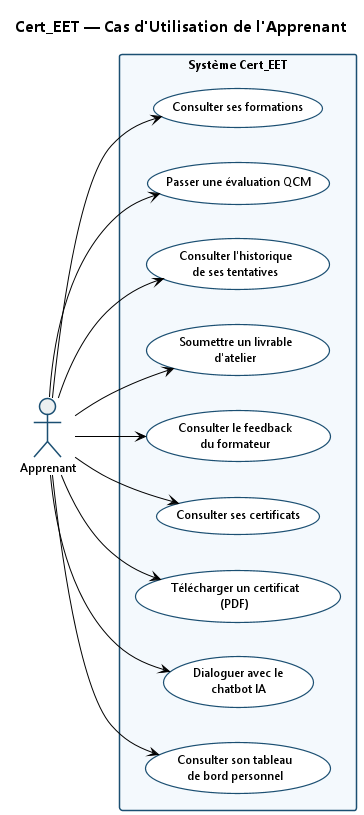

The diagram above was rendered by PlantUML. Its source (embedded in the PNG):
@startuml Cert_EET_UC_Apprenant
' =====================================================================
'  Cert_EET — Vue détaillée par acteur : APPRENANT
'  Convention : UML 2.5 stricte
'  Auteur : Iyed Omri — PFE ESPRIT 2026
' =====================================================================

!theme plain
skinparam backgroundColor #FFFFFF
skinparam shadowing false
skinparam DefaultFontName "Segoe UI"
skinparam DefaultFontSize 12

skinparam actor {
  BackgroundColor #ECF0F1
  BorderColor #1B4F72
  BorderThickness 1.5
}

skinparam usecase {
  BackgroundColor #FFFFFF
  BorderColor #1B4F72
  BorderThickness 1.2
  FontSize 12
}

skinparam rectangle {
  BackgroundColor #F4F9FD
  BorderColor #1B4F72
  BorderThickness 1.5
}

title <size:16><b>Cert_EET — Cas d'Utilisation de l'Apprenant</b></size>

left to right direction

actor "Apprenant" as Apprenant

rectangle "Système Cert_EET" {

  usecase "Consulter ses formations" as UC1
  usecase "Passer une évaluation QCM" as UC2
  usecase "Consulter l'historique\nde ses tentatives" as UC3
  usecase "Soumettre un livrable\nd'atelier" as UC4
  usecase "Consulter le feedback\ndu formateur" as UC5
  usecase "Consulter ses certificats" as UC6
  usecase "Télécharger un certificat\n(PDF)" as UC7
  usecase "Dialoguer avec le\nchatbot IA" as UC8
  usecase "Consulter son tableau\nde bord personnel" as UC9
}

Apprenant --> UC1
Apprenant --> UC2
Apprenant --> UC3
Apprenant --> UC4
Apprenant --> UC5
Apprenant --> UC6
Apprenant --> UC7
Apprenant --> UC8
Apprenant --> UC9

@enduml